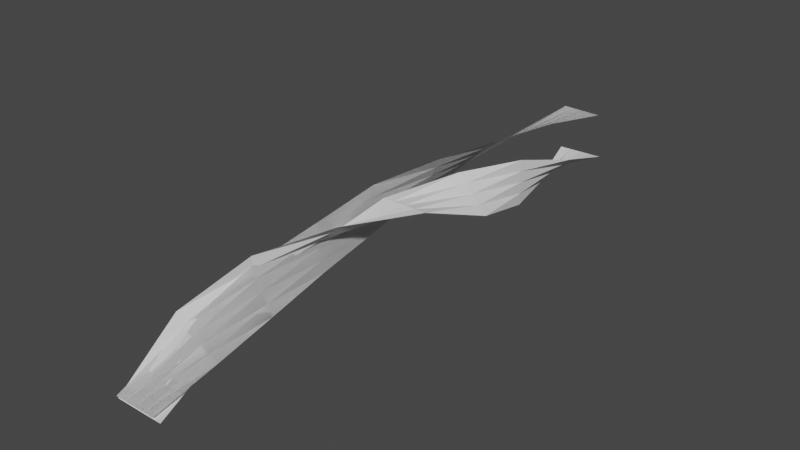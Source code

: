 # Source: level2.blend  (saved by Blender 2.83.18; exported with 4.5.12 LTS)
import bpy
from mathutils import Matrix  # noqa: F401  (used for matrix-valued properties, if any)

bpy.ops.wm.read_factory_settings(use_empty=True)
scene = bpy.context.scene
scene.name = 'Scene'

# ---- collections
col_collection = bpy.data.collections.new('Collection'); scene.collection.children.link(col_collection)

# ---- world
world_world = bpy.data.worlds.new('World'); scene.world = world_world
world_world.use_nodes = True; world_world.node_tree.nodes.clear()
_N = world_world.node_tree.nodes; _L = world_world.node_tree.links
n0 = _N.new('ShaderNodeOutputWorld'); n0.name = 'World Output'; n0.location = (300, 300)
n1 = _N.new('ShaderNodeBackground'); n1.name = 'Background'; n1.location = (10, 300)
n1.inputs[0].default_value = (0.05088, 0.05088, 0.05088, 1.0)
_L.new(n1.outputs[0], n0.inputs[0])
n0.is_active_output = True
world_world.color = (0.05088, 0.05088, 0.05088)
world_world.use_sun_shadow = False
world_world.sun_shadow_jitter_overblur = 0.0

# ---- meshes
me_plane_010 = bpy.data.meshes.new('Plane.010')
me_plane_010.from_pydata([(-0.9679, -1.0, -0.9947), (0.7555, -1.0, -0.9947), (0.7554, 1.0, 0.9847), (-0.9679, 1.0, 1.002), (-1.507, -6.031e-08, 1.431), (-0.1062, -1.0, -0.9947), (-1.483, -6.036e-08, -0.5639), (-0.1062, 1.0, 0.9933), (-1.495, -6.033e-08, 0.4338), (-1.552, -0.5, 0.6387), (0.3246, -1.0, -0.9947), (-1.542, 0.5, 0.3095), (0.3246, 1.0, 0.989), (-0.1656, 0.5, 1.6), (-0.5371, -1.0, -0.9947), (-0.6439, -0.5, -1.061), (-0.5371, 1.0, 0.9976), (-0.8538, 0.5, 0.9549), (-1.098, -0.5, -0.2112), (-1.501, -6.032e-08, 0.9326), (-1.489, -6.034e-08, -0.06505), (-0.8709, -0.5, -0.6362), (-1.325, -0.5, 0.2138), (-0.5097, 0.5, 1.278), (-1.198, 0.5, 0.6322), (-1.274, 0.75, 0.6903), (-0.4768, 0.75, 1.069), (0.3208, 0.75, 1.447), (-0.07797, 0.75, 1.258), (-0.8756, 0.75, 0.8795), (-0.7869, 0.25, 1.638), (-1.651, 0.25, -0.05618), (-1.219, 0.25, 0.7909), (-1.003, 0.25, 1.214), (-1.435, 0.25, 0.3674), (-1.188, -0.25, -0.8834), (-1.315, -0.25, 0.1056), (-1.443, -0.25, 1.095), (-1.251, -0.25, -0.3889), (-1.379, -0.25, 0.6001), (-1.503, -0.75, -0.3034), (0.1138, -0.75, -0.9967), (-0.6944, -0.75, -0.6501), (-0.2903, -0.75, -0.8234), (-1.099, -0.75, -0.4767)], [], [(29, 25, 3, 16), (28, 26, 7, 12), (39, 36, 8, 19), (38, 35, 6, 20), (36, 38, 20, 8), (42, 43, 21, 18), (43, 41, 15, 21), (37, 39, 19, 4), (40, 44, 22, 9), (44, 42, 18, 22), (27, 28, 12, 2), (30, 33, 23, 13), (33, 32, 17, 23), (26, 29, 16, 7), (32, 34, 24, 17), (34, 31, 11, 24), (17, 24, 29, 26), (13, 23, 28, 27), (23, 17, 26, 28), (24, 11, 25, 29), (20, 6, 31, 34), (8, 20, 34, 32), (19, 8, 32, 33), (4, 19, 33, 30), (9, 22, 39, 37), (18, 21, 38, 36), (21, 15, 35, 38), (22, 18, 36, 39), (14, 5, 42, 44), (0, 14, 44, 40), (10, 1, 41, 43), (5, 10, 43, 42)])
_uv = me_plane_010.uv_layers.new(name='UVMap')
_uv.uv.foreach_set('vector', [0.75, 0.875, 1.0, 0.875, 1.0, 1.0, 0.75, 1.0, 0.25, 0.875, 0.5, 0.875, 0.5, 1.0, 0.25, 1.0, 0.25, 0.375, 0.5, 0.375, 0.5, 0.5, 0.25, 0.5, 0.75, 0.375, 1.0, 0.375, 1.0, 0.5, 0.75, 0.5, 0.5, 0.375, 0.75, 0.375, 0.75, 0.5, 0.5, 0.5, 0.5, 0.125, 0.75, 0.125, 0.75, 0.25, 0.5, 0.25, 0.75, 0.125, 1.0, 0.125, 1.0, 0.25, 0.75, 0.25, 0.0, 0.375, 0.25, 0.375, 0.25, 0.5, 0.0, 0.5, 0.0, 0.125, 0.25, 0.125, 0.25, 0.25, 0.0, 0.25, 0.25, 0.125, 0.5, 0.125, 0.5, 0.25, 0.25, 0.25, 0.0, 0.875, 0.25, 0.875, 0.25, 1.0, 0.0, 1.0, 0.0, 0.625, 0.25, 0.625, 0.25, 0.75, 0.0, 0.75, 0.25, 0.625, 0.5, 0.625, 0.5, 0.75, 0.25, 0.75, 0.5, 0.875, 0.75, 0.875, 0.75, 1.0, 0.5, 1.0, 0.5, 0.625, 0.75, 0.625, 0.75, 0.75, 0.5, 0.75, 0.75, 0.625, 1.0, 0.625, 1.0, 0.75, 0.75, 0.75, 0.5, 0.75, 0.75, 0.75, 0.75, 0.875, 0.5, 0.875, 0.0, 0.75, 0.25, 0.75, 0.25, 0.875, 0.0, 0.875, 0.25, 0.75, 0.5, 0.75, 0.5, 0.875, 0.25, 0.875, 0.75, 0.75, 1.0, 0.75, 1.0, 0.875, 0.75, 0.875, 0.75, 0.5, 1.0, 0.5, 1.0, 0.625, 0.75, 0.625, 0.5, 0.5, 0.75, 0.5, 0.75, 0.625, 0.5, 0.625, 0.25, 0.5, 0.5, 0.5, 0.5, 0.625, 0.25, 0.625, 0.0, 0.5, 0.25, 0.5, 0.25, 0.625, 0.0, 0.625, 0.0, 0.25, 0.25, 0.25, 0.25, 0.375, 0.0, 0.375, 0.5, 0.25, 0.75, 0.25, 0.75, 0.375, 0.5, 0.375, 0.75, 0.25, 1.0, 0.25, 1.0, 0.375, 0.75, 0.375, 0.25, 0.25, 0.5, 0.25, 0.5, 0.375, 0.25, 0.375, 0.25, 0.0, 0.5, 0.0, 0.5, 0.125, 0.25, 0.125, 0.0, 0.0, 0.25, 0.0, 0.25, 0.125, 0.0, 0.125, 0.75, 0.0, 1.0, 0.0, 1.0, 0.125, 0.75, 0.125, 0.5, 0.0, 0.75, 0.0, 0.75, 0.125, 0.5, 0.125])
me_plane_010.use_remesh_fix_poles = True
me_plane_010.use_remesh_preserve_attributes = False
me_plane_010.use_mirror_vertex_groups = False
me_plane_010.update()
me_plane_011 = bpy.data.meshes.new('Plane.011')
me_plane_011.from_pydata([(-1.0, -1.0, -1.145), (1.0, -1.0, -1.145), (-0.9997, 1.0, -0.9967), (0.9997, 1.0, -0.9457), (1.0, 5.96e-08, 1.035), (0.0, -1.0, -1.145), (-1.0, 1.192e-07, 1.017), (-5.827e-08, 1.0, -0.9712), (-4.919e-07, 8.941e-08, 1.026), (-1.529, -0.5, 1.0), (0.5, -1.0, -1.145), (0.9573, 0.5, 1.0), (-0.4998, 1.0, -0.984), (0.9561, 0.5, -1.0), (-0.5, -1.0, -1.145), (-1.515, -0.5, -1.0), (0.4998, 1.0, -0.9585), (0.9567, 0.5, 9.589e-07), (-1.522, -0.5, -1.198e-06), (0.5, 8.941e-08, 1.031), (-0.5, 8.941e-08, 1.021), (-1.519, -0.5, -0.5), (-1.525, -0.5, 0.5), (0.9564, 0.5, -0.5), (0.957, 0.5, 0.5), (1.345, 0.75, 0.06845), (0.6233, 0.75, -0.6233), (-0.0988, 0.75, -1.315), (0.2623, 0.75, -0.9692), (0.9844, 0.75, -0.2774), (1.511, 0.25, -0.1347), (0.1121, 0.25, 1.294), (0.8118, 0.25, 0.5798), (1.162, 0.25, 0.2226), (0.4619, 0.25, 0.9371), (-1.884, -0.25, -0.2119), (-1.175, -0.25, 0.4929), (-0.4655, -0.25, 1.198), (-1.53, -0.25, 0.1405), (-0.8202, -0.25, 0.8453), (-1.83, -0.75, 0.1541), (-0.4112, -0.75, -1.256), (-1.12, -0.75, -0.5508), (-0.7659, -0.75, -0.9033), (-1.475, -0.75, -0.1984)], [], [(29, 25, 3, 16), (28, 26, 7, 12), (39, 36, 8, 19), (38, 35, 6, 20), (36, 38, 20, 8), (42, 43, 21, 18), (43, 41, 15, 21), (37, 39, 19, 4), (40, 44, 22, 9), (44, 42, 18, 22), (27, 28, 12, 2), (30, 33, 23, 13), (33, 32, 17, 23), (26, 29, 16, 7), (32, 34, 24, 17), (34, 31, 11, 24), (17, 24, 29, 26), (13, 23, 28, 27), (23, 17, 26, 28), (24, 11, 25, 29), (20, 6, 31, 34), (8, 20, 34, 32), (19, 8, 32, 33), (4, 19, 33, 30), (9, 22, 39, 37), (18, 21, 38, 36), (21, 15, 35, 38), (22, 18, 36, 39), (14, 5, 42, 44), (0, 14, 44, 40), (10, 1, 41, 43), (5, 10, 43, 42)])
_uv = me_plane_011.uv_layers.new(name='UVMap')
_uv.uv.foreach_set('vector', [0.75, 0.875, 1.0, 0.875, 1.0, 1.0, 0.75, 1.0, 0.25, 0.875, 0.5, 0.875, 0.5, 1.0, 0.25, 1.0, 0.25, 0.375, 0.5, 0.375, 0.5, 0.5, 0.25, 0.5, 0.75, 0.375, 1.0, 0.375, 1.0, 0.5, 0.75, 0.5, 0.5, 0.375, 0.75, 0.375, 0.75, 0.5, 0.5, 0.5, 0.5, 0.125, 0.75, 0.125, 0.75, 0.25, 0.5, 0.25, 0.75, 0.125, 1.0, 0.125, 1.0, 0.25, 0.75, 0.25, 0.0, 0.375, 0.25, 0.375, 0.25, 0.5, 0.0, 0.5, 0.0, 0.125, 0.25, 0.125, 0.25, 0.25, 0.0, 0.25, 0.25, 0.125, 0.5, 0.125, 0.5, 0.25, 0.25, 0.25, 0.0, 0.875, 0.25, 0.875, 0.25, 1.0, 0.0, 1.0, 0.0, 0.625, 0.25, 0.625, 0.25, 0.75, 0.0, 0.75, 0.25, 0.625, 0.5, 0.625, 0.5, 0.75, 0.25, 0.75, 0.5, 0.875, 0.75, 0.875, 0.75, 1.0, 0.5, 1.0, 0.5, 0.625, 0.75, 0.625, 0.75, 0.75, 0.5, 0.75, 0.75, 0.625, 1.0, 0.625, 1.0, 0.75, 0.75, 0.75, 0.5, 0.75, 0.75, 0.75, 0.75, 0.875, 0.5, 0.875, 0.0, 0.75, 0.25, 0.75, 0.25, 0.875, 0.0, 0.875, 0.25, 0.75, 0.5, 0.75, 0.5, 0.875, 0.25, 0.875, 0.75, 0.75, 1.0, 0.75, 1.0, 0.875, 0.75, 0.875, 0.75, 0.5, 1.0, 0.5, 1.0, 0.625, 0.75, 0.625, 0.5, 0.5, 0.75, 0.5, 0.75, 0.625, 0.5, 0.625, 0.25, 0.5, 0.5, 0.5, 0.5, 0.625, 0.25, 0.625, 0.0, 0.5, 0.25, 0.5, 0.25, 0.625, 0.0, 0.625, 0.0, 0.25, 0.25, 0.25, 0.25, 0.375, 0.0, 0.375, 0.5, 0.25, 0.75, 0.25, 0.75, 0.375, 0.5, 0.375, 0.75, 0.25, 1.0, 0.25, 1.0, 0.375, 0.75, 0.375, 0.25, 0.25, 0.5, 0.25, 0.5, 0.375, 0.25, 0.375, 0.25, 0.0, 0.5, 0.0, 0.5, 0.125, 0.25, 0.125, 0.0, 0.0, 0.25, 0.0, 0.25, 0.125, 0.0, 0.125, 0.75, 0.0, 1.0, 0.0, 1.0, 0.125, 0.75, 0.125, 0.5, 0.0, 0.75, 0.0, 0.75, 0.125, 0.5, 0.125])
me_plane_011.use_remesh_fix_poles = True
me_plane_011.use_remesh_preserve_attributes = False
me_plane_011.use_mirror_vertex_groups = False
me_plane_011.update()
me_plane_012 = bpy.data.meshes.new('Plane.012')
me_plane_012.from_pydata([(0.7554, 1.0, 0.9847), (-0.9679, 1.0, 1.002), (-0.1062, 1.0, 0.9933), (0.3246, 1.0, 0.989), (-0.5371, 1.0, 0.9976), (-1.274, 0.75, 0.6903), (-0.4768, 0.75, 1.069), (0.3208, 0.75, 1.447), (-0.07797, 0.75, 1.258), (-0.8756, 0.75, 0.8795)], [], [(9, 5, 1, 4), (8, 6, 2, 3), (7, 8, 3, 0), (6, 9, 4, 2)])
_uv = me_plane_012.uv_layers.new(name='UVMap')
_uv.uv.foreach_set('vector', [0.75, 0.875, 1.0, 0.875, 1.0, 1.0, 0.75, 1.0, 0.25, 0.875, 0.5, 0.875, 0.5, 1.0, 0.25, 1.0, 0.0, 0.875, 0.25, 0.875, 0.25, 1.0, 0.0, 1.0, 0.5, 0.875, 0.75, 0.875, 0.75, 1.0, 0.5, 1.0])
me_plane_012.use_remesh_fix_poles = True
me_plane_012.use_remesh_preserve_attributes = False
me_plane_012.use_mirror_vertex_groups = False
me_plane_012.update()
me_plane_013 = bpy.data.meshes.new('Plane.013')
me_plane_013.from_pydata([(-1.542, 0.5, 0.3095), (-0.1656, 0.5, 1.6), (-0.8538, 0.5, 0.9549), (-0.5097, 0.5, 1.278), (-1.198, 0.5, 0.6322), (-1.274, 0.75, 0.6903), (-0.4768, 0.75, 1.069), (0.3208, 0.75, 1.447), (-0.07797, 0.75, 1.258), (-0.8756, 0.75, 0.8795)], [], [(2, 4, 9, 6), (1, 3, 8, 7), (3, 2, 6, 8), (4, 0, 5, 9)])
_uv = me_plane_013.uv_layers.new(name='UVMap')
_uv.uv.foreach_set('vector', [0.5, 0.75, 0.75, 0.75, 0.75, 0.875, 0.5, 0.875, 0.0, 0.75, 0.25, 0.75, 0.25, 0.875, 0.0, 0.875, 0.25, 0.75, 0.5, 0.75, 0.5, 0.875, 0.25, 0.875, 0.75, 0.75, 1.0, 0.75, 1.0, 0.875, 0.75, 0.875])
me_plane_013.use_remesh_fix_poles = True
me_plane_013.use_remesh_preserve_attributes = False
me_plane_013.use_mirror_vertex_groups = False
me_plane_013.update()
me_plane_014 = bpy.data.meshes.new('Plane.014')
me_plane_014.from_pydata([(-1.542, 0.5, 0.3095), (-0.1656, 0.5, 1.6), (-0.8538, 0.5, 0.9549), (-0.5097, 0.5, 1.278), (-1.198, 0.5, 0.6322), (-0.7869, 0.25, 1.638), (-1.651, 0.25, -0.05618), (-1.219, 0.25, 0.7909), (-1.003, 0.25, 1.214), (-1.435, 0.25, 0.3674)], [], [(5, 8, 3, 1), (8, 7, 2, 3), (7, 9, 4, 2), (9, 6, 0, 4)])
_uv = me_plane_014.uv_layers.new(name='UVMap')
_uv.uv.foreach_set('vector', [0.0, 0.625, 0.25, 0.625, 0.25, 0.75, 0.0, 0.75, 0.25, 0.625, 0.5, 0.625, 0.5, 0.75, 0.25, 0.75, 0.5, 0.625, 0.75, 0.625, 0.75, 0.75, 0.5, 0.75, 0.75, 0.625, 1.0, 0.625, 1.0, 0.75, 0.75, 0.75])
me_plane_014.use_remesh_fix_poles = True
me_plane_014.use_remesh_preserve_attributes = False
me_plane_014.use_mirror_vertex_groups = False
me_plane_014.update()
me_plane_015 = bpy.data.meshes.new('Plane.015')
me_plane_015.from_pydata([(-1.507, -6.031e-08, 1.431), (-1.483, -6.036e-08, -0.5639), (-1.495, -6.033e-08, 0.4338), (-1.501, -6.032e-08, 0.9326), (-1.489, -6.034e-08, -0.06505), (-0.7869, 0.25, 1.638), (-1.651, 0.25, -0.05618), (-1.219, 0.25, 0.7909), (-1.003, 0.25, 1.214), (-1.435, 0.25, 0.3674)], [], [(4, 1, 6, 9), (2, 4, 9, 7), (3, 2, 7, 8), (0, 3, 8, 5)])
_uv = me_plane_015.uv_layers.new(name='UVMap')
_uv.uv.foreach_set('vector', [0.75, 0.5, 1.0, 0.5, 1.0, 0.625, 0.75, 0.625, 0.5, 0.5, 0.75, 0.5, 0.75, 0.625, 0.5, 0.625, 0.25, 0.5, 0.5, 0.5, 0.5, 0.625, 0.25, 0.625, 0.0, 0.5, 0.25, 0.5, 0.25, 0.625, 0.0, 0.625])
me_plane_015.use_remesh_fix_poles = True
me_plane_015.use_remesh_preserve_attributes = False
me_plane_015.use_mirror_vertex_groups = False
me_plane_015.update()
me_plane_016 = bpy.data.meshes.new('Plane.016')
me_plane_016.from_pydata([(-1.507, -6.031e-08, 1.431), (-1.483, -6.036e-08, -0.5639), (-1.495, -6.033e-08, 0.4338), (-1.501, -6.032e-08, 0.9326), (-1.489, -6.034e-08, -0.06505), (-1.188, -0.25, -0.8834), (-1.315, -0.25, 0.1056), (-1.443, -0.25, 1.095), (-1.251, -0.25, -0.3889), (-1.379, -0.25, 0.6001)], [], [(9, 6, 2, 3), (8, 5, 1, 4), (6, 8, 4, 2), (7, 9, 3, 0)])
_uv = me_plane_016.uv_layers.new(name='UVMap')
_uv.uv.foreach_set('vector', [0.25, 0.375, 0.5, 0.375, 0.5, 0.5, 0.25, 0.5, 0.75, 0.375, 1.0, 0.375, 1.0, 0.5, 0.75, 0.5, 0.5, 0.375, 0.75, 0.375, 0.75, 0.5, 0.5, 0.5, 0.0, 0.375, 0.25, 0.375, 0.25, 0.5, 0.0, 0.5])
me_plane_016.use_remesh_fix_poles = True
me_plane_016.use_remesh_preserve_attributes = False
me_plane_016.use_mirror_vertex_groups = False
me_plane_016.update()
me_plane_017 = bpy.data.meshes.new('Plane.017')
me_plane_017.from_pydata([(-1.552, -0.5, 0.6387), (-0.6439, -0.5, -1.061), (-1.098, -0.5, -0.2112), (-0.8709, -0.5, -0.6362), (-1.325, -0.5, 0.2138), (-1.188, -0.25, -0.8834), (-1.315, -0.25, 0.1056), (-1.443, -0.25, 1.095), (-1.251, -0.25, -0.3889), (-1.379, -0.25, 0.6001)], [], [(0, 4, 9, 7), (2, 3, 8, 6), (3, 1, 5, 8), (4, 2, 6, 9)])
_uv = me_plane_017.uv_layers.new(name='UVMap')
_uv.uv.foreach_set('vector', [0.0, 0.25, 0.25, 0.25, 0.25, 0.375, 0.0, 0.375, 0.5, 0.25, 0.75, 0.25, 0.75, 0.375, 0.5, 0.375, 0.75, 0.25, 1.0, 0.25, 1.0, 0.375, 0.75, 0.375, 0.25, 0.25, 0.5, 0.25, 0.5, 0.375, 0.25, 0.375])
me_plane_017.use_remesh_fix_poles = True
me_plane_017.use_remesh_preserve_attributes = False
me_plane_017.use_mirror_vertex_groups = False
me_plane_017.update()
me_plane_018 = bpy.data.meshes.new('Plane.018')
me_plane_018.from_pydata([(-1.552, -0.5, 0.6387), (-0.6439, -0.5, -1.061), (-1.098, -0.5, -0.2112), (-0.8709, -0.5, -0.6362), (-1.325, -0.5, 0.2138), (-1.503, -0.75, -0.3034), (0.1138, -0.75, -0.9967), (-0.6944, -0.75, -0.6501), (-0.2903, -0.75, -0.8234), (-1.099, -0.75, -0.4767)], [], [(7, 8, 3, 2), (8, 6, 1, 3), (5, 9, 4, 0), (9, 7, 2, 4)])
_uv = me_plane_018.uv_layers.new(name='UVMap')
_uv.uv.foreach_set('vector', [0.5, 0.125, 0.75, 0.125, 0.75, 0.25, 0.5, 0.25, 0.75, 0.125, 1.0, 0.125, 1.0, 0.25, 0.75, 0.25, 0.0, 0.125, 0.25, 0.125, 0.25, 0.25, 0.0, 0.25, 0.25, 0.125, 0.5, 0.125, 0.5, 0.25, 0.25, 0.25])
me_plane_018.use_remesh_fix_poles = True
me_plane_018.use_remesh_preserve_attributes = False
me_plane_018.use_mirror_vertex_groups = False
me_plane_018.update()
me_plane_019 = bpy.data.meshes.new('Plane.019')
me_plane_019.from_pydata([(-0.9679, -1.0, -0.9947), (0.7555, -1.0, -0.9947), (-0.1062, -1.0, -0.9947), (0.3246, -1.0, -0.9947), (-0.5371, -1.0, -0.9947), (-1.503, -0.75, -0.3034), (0.1138, -0.75, -0.9967), (-0.6944, -0.75, -0.6501), (-0.2903, -0.75, -0.8234), (-1.099, -0.75, -0.4767)], [], [(4, 2, 7, 9), (0, 4, 9, 5), (3, 1, 6, 8), (2, 3, 8, 7)])
_uv = me_plane_019.uv_layers.new(name='UVMap')
_uv.uv.foreach_set('vector', [0.25, 0.0, 0.5, 0.0, 0.5, 0.125, 0.25, 0.125, 0.0, 0.0, 0.25, 0.0, 0.25, 0.125, 0.0, 0.125, 0.75, 0.0, 1.0, 0.0, 1.0, 0.125, 0.75, 0.125, 0.5, 0.0, 0.75, 0.0, 0.75, 0.125, 0.5, 0.125])
me_plane_019.use_remesh_fix_poles = True
me_plane_019.use_remesh_preserve_attributes = False
me_plane_019.use_mirror_vertex_groups = False
me_plane_019.update()

# ---- objects
ob_plane_001 = bpy.data.objects.new('Plane.001', me_plane_010)
ob_plane_360 = bpy.data.objects.new('Plane 360', me_plane_011)
ob_plane_002 = bpy.data.objects.new('Plane.002', me_plane_012)
ob_plane_003 = bpy.data.objects.new('Plane.003', me_plane_013)
ob_plane_004 = bpy.data.objects.new('Plane.004', me_plane_014)
ob_plane_005 = bpy.data.objects.new('Plane.005', me_plane_015)
ob_plane_006 = bpy.data.objects.new('Plane.006', me_plane_016)
ob_plane_007 = bpy.data.objects.new('Plane.007', me_plane_017)
ob_plane_008 = bpy.data.objects.new('Plane.008', me_plane_018)
ob_plane_009 = bpy.data.objects.new('Plane.009', me_plane_019)

# ---- transforms, parenting, visibility, modifiers, constraints
ob_plane_001.location = (0.6257, -0.9175, 0.0)
ob_plane_001.scale = (35.23, 446.6, 35.23)
ob_plane_001.lineart.crease_threshold = 0.0
ob_plane_360.location = (0.0, 0.0, 0.0)
ob_plane_360.scale = (35.41, 444.5, 35.41)
ob_plane_360.lineart.crease_threshold = 0.0
ob_plane_002.location = (0.6257, -0.9175, 0.0)
ob_plane_002.scale = (35.23, 446.6, 35.23)
ob_plane_002.lineart.crease_threshold = 0.0
ob_plane_003.location = (0.6257, -0.9175, 0.0)
ob_plane_003.scale = (35.23, 446.6, 35.23)
ob_plane_003.lineart.crease_threshold = 0.0
ob_plane_004.location = (0.6257, -0.9175, 0.0)
ob_plane_004.scale = (35.23, 446.6, 35.23)
ob_plane_004.lineart.crease_threshold = 0.0
ob_plane_005.location = (0.6257, -0.9175, 0.0)
ob_plane_005.scale = (35.23, 446.6, 35.23)
ob_plane_005.lineart.crease_threshold = 0.0
ob_plane_006.location = (0.6257, -0.9175, 0.0)
ob_plane_006.scale = (35.23, 446.6, 35.23)
ob_plane_006.lineart.crease_threshold = 0.0
ob_plane_007.location = (0.6257, -0.9175, 0.0)
ob_plane_007.scale = (35.23, 446.6, 35.23)
ob_plane_007.lineart.crease_threshold = 0.0
ob_plane_008.location = (0.6257, -0.9175, 0.0)
ob_plane_008.scale = (35.23, 446.6, 35.23)
ob_plane_008.lineart.crease_threshold = 0.0
ob_plane_009.location = (0.6257, -0.9175, 0.0)
ob_plane_009.scale = (35.23, 446.6, 35.23)
ob_plane_009.lineart.crease_threshold = 0.0

# ---- collection membership
col_collection.objects.link(ob_plane_001)
col_collection.objects.link(ob_plane_360)
col_collection.objects.link(ob_plane_002)
col_collection.objects.link(ob_plane_003)
col_collection.objects.link(ob_plane_004)
col_collection.objects.link(ob_plane_005)
col_collection.objects.link(ob_plane_006)
col_collection.objects.link(ob_plane_007)
col_collection.objects.link(ob_plane_008)
col_collection.objects.link(ob_plane_009)

# ---- scene / render settings (as saved in the file)
scene.frame_start = 1; scene.frame_end = 250; scene.frame_set(49)
scene.render.engine = 'BLENDER_EEVEE_NEXT'
scene.cycles.use_denoising = False
scene.cycles.samples = 128
scene.cycles.sampling_pattern = 'TABULATED_SOBOL'
scene.cycles.use_adaptive_sampling = False
scene.cycles.use_light_tree = False
scene.view_settings.view_transform = 'Filmic'
bpy.context.view_layer.update()

# ---- added for rendering (the .blend has no active camera and no usable light): camera, sun
cam_auto = bpy.data.cameras.new('AutoCamera')
cam_auto.lens = 50.0
cam_auto.sensor_width = 36.0
cam_auto.clip_end = 14730.7
ob_auto_camera = bpy.data.objects.new('AutoCamera', cam_auto)
scene.collection.objects.link(ob_auto_camera)
ob_auto_camera.location = (832.76, -1008.15, 677.064)
ob_auto_camera.rotation_euler = (1.09748, -7.21219e-08, 0.694738)
scene.camera = ob_auto_camera
light_auto_sun = bpy.data.lights.new('AutoSun', 'SUN')
light_auto_sun.energy = 3.0
light_auto_sun.angle = 0.0523599
ob_auto_sun = bpy.data.objects.new('AutoSun', light_auto_sun)
scene.collection.objects.link(ob_auto_sun)
ob_auto_sun.rotation_euler = (0.872665, 0.174533, 0.523599)
bpy.context.view_layer.update()
